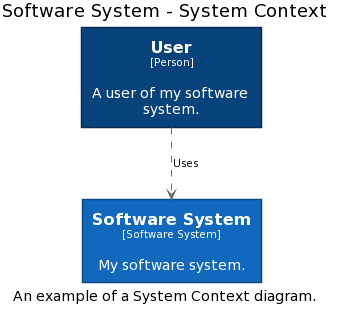

The diagram above was rendered by PlantUML. Its source (embedded in the PNG):
@startuml
title Software System - System Context
caption An example of a System Context diagram.

skinparam {
  shadowing false
  arrowFontSize 10
  defaultTextAlignment center
  wrapWidth 200
  maxMessageSize 100
}
hide stereotype
skinparam rectangle<<1>> {
  BackgroundColor #08427b
  FontColor #ffffff
  BorderColor #052E56
}
skinparam rectangle<<2>> {
  BackgroundColor #1168bd
  FontColor #ffffff
  BorderColor #0B4884
}
rectangle "==User\n<size:10>[Person]</size>\n\nA user of my software system." <<1>> as 1
rectangle "==Software System\n<size:10>[Software System]</size>\n\nMy software system." <<2>> as 2
1 .[#707070].> 2 : "Uses"
@enduml